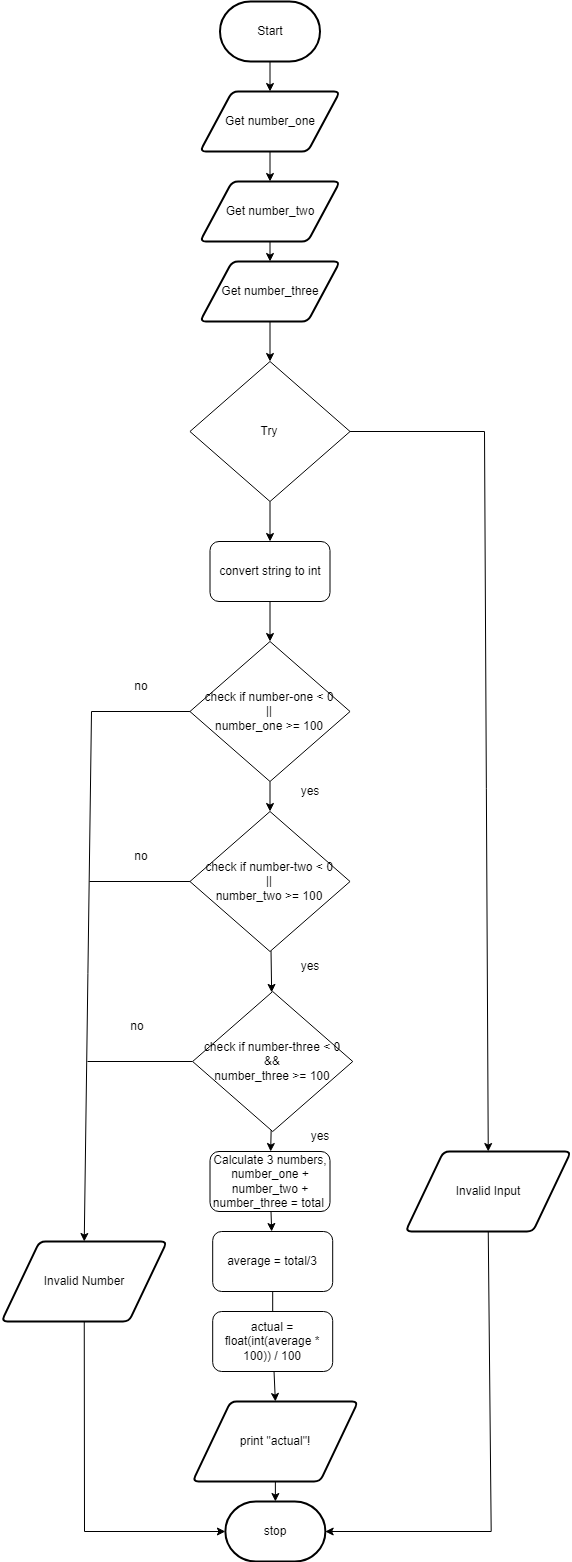

The diagram above was exported from draw.io. Its source (the exported page's mxGraphModel, read from the mxfile embedded in the PNG):
<mxGraphModel dx="594" dy="1738" grid="1" gridSize="10" guides="1" tooltips="1" connect="1" arrows="1" fold="1" page="1" pageScale="1" pageWidth="827" pageHeight="1169" math="0" shadow="0">
  <root>
    <mxCell id="0" />
    <mxCell id="1" parent="0" />
    <mxCell id="2" value="" style="edgeStyle=none;html=1;" parent="1" source="3" target="5" edge="1">
      <mxGeometry relative="1" as="geometry" />
    </mxCell>
    <mxCell id="3" value="Start" style="strokeWidth=2;html=1;shape=mxgraph.flowchart.terminator;whiteSpace=wrap;" parent="1" vertex="1">
      <mxGeometry x="228.5" y="-220" width="100" height="60" as="geometry" />
    </mxCell>
    <mxCell id="124" value="" style="edgeStyle=none;html=1;" parent="1" source="5" target="71" edge="1">
      <mxGeometry relative="1" as="geometry" />
    </mxCell>
    <mxCell id="5" value="Get number_one" style="shape=parallelogram;html=1;strokeWidth=2;perimeter=parallelogramPerimeter;whiteSpace=wrap;rounded=1;arcSize=12;size=0.23;" parent="1" vertex="1">
      <mxGeometry x="208.5" y="-130" width="140" height="60" as="geometry" />
    </mxCell>
    <mxCell id="46" style="edgeStyle=none;html=1;entryX=0.5;entryY=0;entryDx=0;entryDy=0;entryPerimeter=0;" parent="1" source="9" target="10" edge="1">
      <mxGeometry relative="1" as="geometry" />
    </mxCell>
    <mxCell id="9" value="print &quot;actual&quot;!" style="shape=parallelogram;html=1;strokeWidth=2;perimeter=parallelogramPerimeter;whiteSpace=wrap;rounded=1;arcSize=12;size=0.23;" parent="1" vertex="1">
      <mxGeometry x="201.13" y="1180" width="165.5" height="80" as="geometry" />
    </mxCell>
    <mxCell id="10" value="stop" style="strokeWidth=2;html=1;shape=mxgraph.flowchart.terminator;whiteSpace=wrap;rounded=1;" parent="1" vertex="1">
      <mxGeometry x="233.88" y="1280" width="100" height="60" as="geometry" />
    </mxCell>
    <mxCell id="127" value="" style="edgeStyle=none;html=1;" parent="1" source="72" target="126" edge="1">
      <mxGeometry relative="1" as="geometry" />
    </mxCell>
    <mxCell id="72" value="Get number_three" style="shape=parallelogram;html=1;strokeWidth=2;perimeter=parallelogramPerimeter;whiteSpace=wrap;rounded=1;arcSize=12;size=0.23;" parent="1" vertex="1">
      <mxGeometry x="208.5" y="40" width="140" height="60" as="geometry" />
    </mxCell>
    <mxCell id="125" value="" style="edgeStyle=none;html=1;" parent="1" source="71" target="72" edge="1">
      <mxGeometry relative="1" as="geometry" />
    </mxCell>
    <mxCell id="71" value="Get number_two" style="shape=parallelogram;html=1;strokeWidth=2;perimeter=parallelogramPerimeter;whiteSpace=wrap;rounded=1;arcSize=12;size=0.23;" parent="1" vertex="1">
      <mxGeometry x="208.5" y="-40" width="140" height="60" as="geometry" />
    </mxCell>
    <mxCell id="122" value="" style="edgeStyle=none;html=1;" parent="1" source="76" target="78" edge="1">
      <mxGeometry relative="1" as="geometry" />
    </mxCell>
    <mxCell id="76" value="Calculate 3 numbers, number_one + number_two + number_three = total&amp;nbsp;" style="rounded=1;whiteSpace=wrap;html=1;" parent="1" vertex="1">
      <mxGeometry x="218.5" y="930" width="120" height="60" as="geometry" />
    </mxCell>
    <mxCell id="80" style="edgeStyle=none;html=1;entryX=0.5;entryY=0;entryDx=0;entryDy=0;startArrow=none;" parent="1" source="177" target="9" edge="1">
      <mxGeometry relative="1" as="geometry" />
    </mxCell>
    <mxCell id="78" value="average = total/3" style="rounded=1;whiteSpace=wrap;html=1;" parent="1" vertex="1">
      <mxGeometry x="221.19" y="1010" width="120" height="60" as="geometry" />
    </mxCell>
    <mxCell id="95" value="" style="edgeStyle=none;html=1;endArrow=none;" parent="1" edge="1">
      <mxGeometry relative="1" as="geometry">
        <mxPoint x="281.1899999999998" y="480" as="sourcePoint" />
        <mxPoint x="281.1899999999998" y="480" as="targetPoint" />
      </mxGeometry>
    </mxCell>
    <mxCell id="114" style="edgeStyle=none;rounded=0;html=1;entryX=1;entryY=0.5;entryDx=0;entryDy=0;entryPerimeter=0;endArrow=classic;endFill=1;exitX=0.5;exitY=1;exitDx=0;exitDy=0;" parent="1" source="103" edge="1">
      <mxGeometry relative="1" as="geometry">
        <mxPoint x="501.69" y="1140" as="sourcePoint" />
        <mxPoint x="333.69" y="1310" as="targetPoint" />
        <Array as="points">
          <mxPoint x="499.69" y="1310" />
        </Array>
      </mxGeometry>
    </mxCell>
    <mxCell id="103" value="Invalid Input" style="shape=parallelogram;html=1;strokeWidth=2;perimeter=parallelogramPerimeter;whiteSpace=wrap;rounded=1;arcSize=12;size=0.23;" parent="1" vertex="1">
      <mxGeometry x="414" y="930" width="165.5" height="80" as="geometry" />
    </mxCell>
    <mxCell id="129" value="" style="edgeStyle=none;html=1;" parent="1" source="126" target="128" edge="1">
      <mxGeometry relative="1" as="geometry" />
    </mxCell>
    <mxCell id="164" style="edgeStyle=none;html=1;entryX=0.5;entryY=0;entryDx=0;entryDy=0;exitX=1;exitY=0.5;exitDx=0;exitDy=0;rounded=0;" parent="1" source="126" target="103" edge="1">
      <mxGeometry relative="1" as="geometry">
        <Array as="points">
          <mxPoint x="493" y="210" />
        </Array>
      </mxGeometry>
    </mxCell>
    <mxCell id="126" value="Try" style="rhombus;whiteSpace=wrap;html=1;" parent="1" vertex="1">
      <mxGeometry x="198.44" y="140" width="160.12" height="140" as="geometry" />
    </mxCell>
    <mxCell id="154" value="" style="edgeStyle=none;html=1;" parent="1" source="128" target="131" edge="1">
      <mxGeometry relative="1" as="geometry" />
    </mxCell>
    <mxCell id="128" value="convert string to int" style="rounded=1;whiteSpace=wrap;html=1;" parent="1" vertex="1">
      <mxGeometry x="218.5" y="320" width="120" height="60" as="geometry" />
    </mxCell>
    <mxCell id="155" value="" style="edgeStyle=none;html=1;" parent="1" source="131" target="141" edge="1">
      <mxGeometry relative="1" as="geometry" />
    </mxCell>
    <mxCell id="171" style="edgeStyle=none;rounded=0;html=1;entryX=0.5;entryY=0;entryDx=0;entryDy=0;exitX=0;exitY=0.5;exitDx=0;exitDy=0;" parent="1" source="131" target="165" edge="1">
      <mxGeometry relative="1" as="geometry">
        <mxPoint x="190" y="490" as="sourcePoint" />
        <Array as="points">
          <mxPoint x="100" y="490" />
        </Array>
      </mxGeometry>
    </mxCell>
    <mxCell id="131" value="check if number-one &amp;lt; 0&lt;br&gt;||&lt;br&gt;number_one &amp;gt;= 100" style="rhombus;whiteSpace=wrap;html=1;" parent="1" vertex="1">
      <mxGeometry x="198.44" y="420" width="160.12" height="140" as="geometry" />
    </mxCell>
    <mxCell id="156" value="" style="edgeStyle=none;html=1;" parent="1" source="141" target="142" edge="1">
      <mxGeometry relative="1" as="geometry" />
    </mxCell>
    <mxCell id="173" style="edgeStyle=none;rounded=0;html=1;endArrow=none;endFill=0;" parent="1" source="141" edge="1">
      <mxGeometry relative="1" as="geometry">
        <mxPoint x="98" y="660" as="targetPoint" />
      </mxGeometry>
    </mxCell>
    <mxCell id="141" value="check if number-two &amp;lt; 0&lt;br&gt;||&lt;br&gt;number_two &amp;gt;= 100" style="rhombus;whiteSpace=wrap;html=1;" parent="1" vertex="1">
      <mxGeometry x="198.44" y="590" width="160.12" height="140" as="geometry" />
    </mxCell>
    <mxCell id="157" value="" style="edgeStyle=none;html=1;" parent="1" source="142" target="76" edge="1">
      <mxGeometry relative="1" as="geometry" />
    </mxCell>
    <mxCell id="172" style="edgeStyle=none;rounded=0;html=1;endArrow=none;endFill=0;" parent="1" source="142" edge="1">
      <mxGeometry relative="1" as="geometry">
        <mxPoint x="96" y="840" as="targetPoint" />
      </mxGeometry>
    </mxCell>
    <mxCell id="142" value="check if number-three &amp;lt; 0&lt;br&gt;&amp;amp;&amp;amp;&lt;br&gt;number_three &amp;gt;= 100" style="rhombus;whiteSpace=wrap;html=1;" parent="1" vertex="1">
      <mxGeometry x="201.13" y="770" width="160.12" height="140" as="geometry" />
    </mxCell>
    <mxCell id="158" value="yes" style="text;html=1;strokeColor=none;fillColor=none;align=center;verticalAlign=middle;whiteSpace=wrap;rounded=0;" parent="1" vertex="1">
      <mxGeometry x="288.5" y="555" width="60" height="30" as="geometry" />
    </mxCell>
    <mxCell id="159" value="yes" style="text;html=1;strokeColor=none;fillColor=none;align=center;verticalAlign=middle;whiteSpace=wrap;rounded=0;" parent="1" vertex="1">
      <mxGeometry x="288.5" y="730" width="60" height="30" as="geometry" />
    </mxCell>
    <mxCell id="160" value="yes" style="text;html=1;strokeColor=none;fillColor=none;align=center;verticalAlign=middle;whiteSpace=wrap;rounded=0;" parent="1" vertex="1">
      <mxGeometry x="298.56" y="900" width="60" height="30" as="geometry" />
    </mxCell>
    <mxCell id="162" value="no" style="text;html=1;strokeColor=none;fillColor=none;align=center;verticalAlign=middle;whiteSpace=wrap;rounded=0;" parent="1" vertex="1">
      <mxGeometry x="120" y="450" width="60" height="30" as="geometry" />
    </mxCell>
    <mxCell id="174" style="edgeStyle=none;rounded=0;html=1;entryX=0;entryY=0.5;entryDx=0;entryDy=0;entryPerimeter=0;endArrow=classic;endFill=1;exitX=0.5;exitY=1;exitDx=0;exitDy=0;" parent="1" source="165" target="10" edge="1">
      <mxGeometry relative="1" as="geometry">
        <Array as="points">
          <mxPoint x="93" y="1310" />
        </Array>
      </mxGeometry>
    </mxCell>
    <mxCell id="165" value="Invalid Number" style="shape=parallelogram;html=1;strokeWidth=2;perimeter=parallelogramPerimeter;whiteSpace=wrap;rounded=1;arcSize=12;size=0.23;" parent="1" vertex="1">
      <mxGeometry x="10" y="1020" width="165.5" height="80" as="geometry" />
    </mxCell>
    <mxCell id="175" value="no" style="text;html=1;strokeColor=none;fillColor=none;align=center;verticalAlign=middle;whiteSpace=wrap;rounded=0;" parent="1" vertex="1">
      <mxGeometry x="120" y="620" width="60" height="30" as="geometry" />
    </mxCell>
    <mxCell id="176" value="no" style="text;html=1;strokeColor=none;fillColor=none;align=center;verticalAlign=middle;whiteSpace=wrap;rounded=0;" parent="1" vertex="1">
      <mxGeometry x="115.5" y="790" width="60" height="30" as="geometry" />
    </mxCell>
    <mxCell id="177" value="actual = float(int(average * 100)) / 100" style="rounded=1;whiteSpace=wrap;html=1;" parent="1" vertex="1">
      <mxGeometry x="221.19" y="1090" width="120" height="60" as="geometry" />
    </mxCell>
    <mxCell id="178" value="" style="edgeStyle=none;html=1;entryX=0.5;entryY=0;entryDx=0;entryDy=0;endArrow=none;" parent="1" source="78" target="177" edge="1">
      <mxGeometry relative="1" as="geometry">
        <mxPoint x="281.7664285714286" y="1070" as="sourcePoint" />
        <mxPoint x="283.88" y="1180" as="targetPoint" />
      </mxGeometry>
    </mxCell>
  </root>
</mxGraphModel>